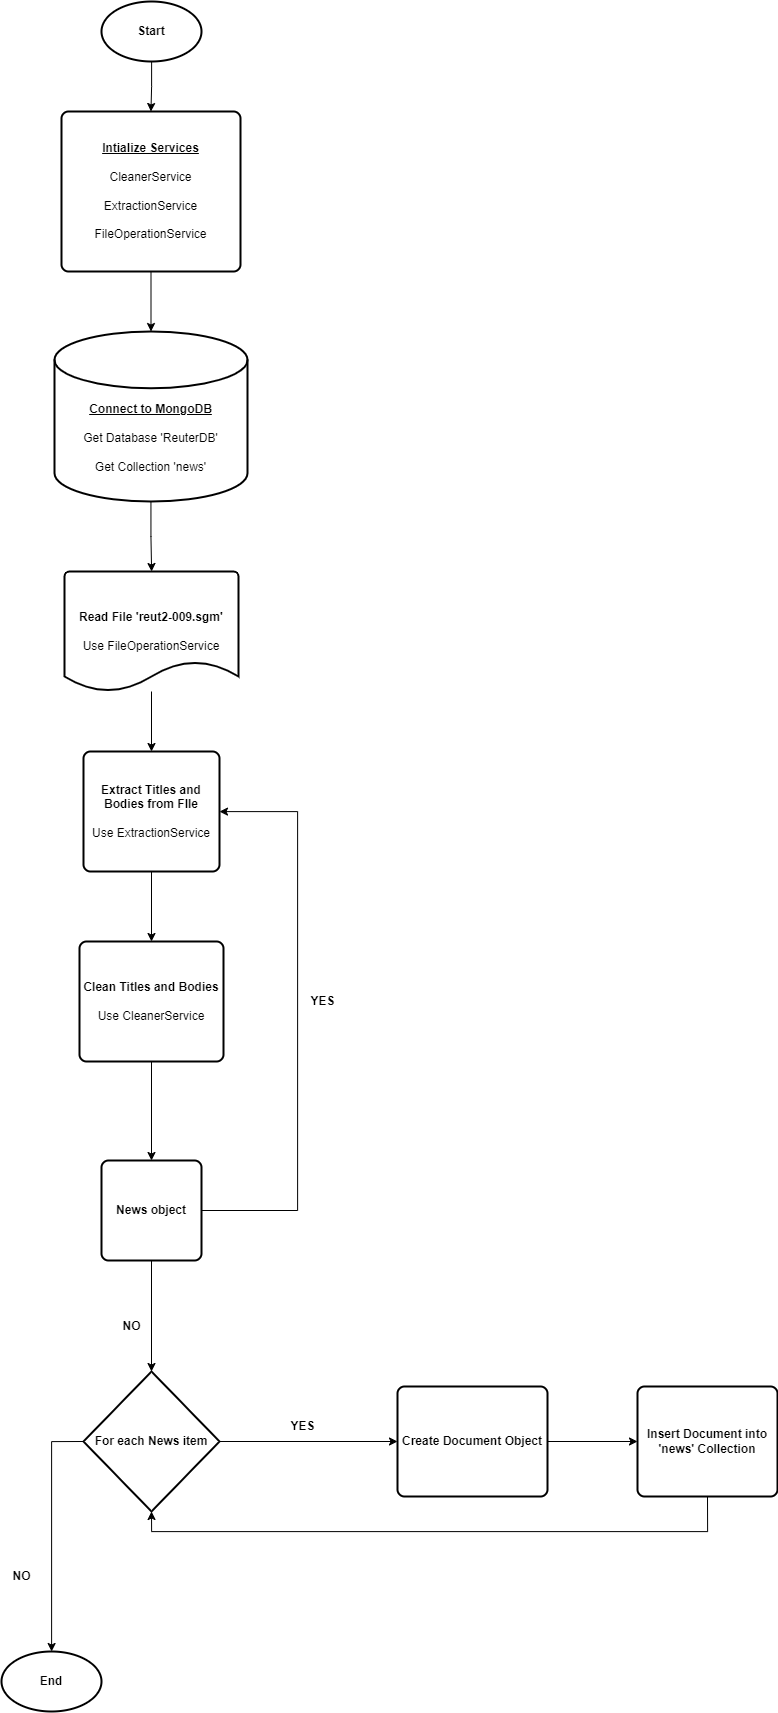

The diagram above was exported from draw.io. Its source (the exported page's mxGraphModel, read from the mxfile embedded in the PNG):
<mxGraphModel dx="2713" dy="1687" grid="1" gridSize="10" guides="1" tooltips="1" connect="1" arrows="1" fold="1" page="1" pageScale="1" pageWidth="827" pageHeight="1169" math="0" shadow="0">
  <root>
    <mxCell id="WIyWlLk6GJQsqaUBKTNV-0" />
    <mxCell id="WIyWlLk6GJQsqaUBKTNV-1" parent="WIyWlLk6GJQsqaUBKTNV-0" />
    <mxCell id="FWzcZrrGj_1CrvKem8S--5" value="" style="edgeStyle=orthogonalEdgeStyle;rounded=0;orthogonalLoop=1;jettySize=auto;html=1;" edge="1" parent="WIyWlLk6GJQsqaUBKTNV-1" source="FWzcZrrGj_1CrvKem8S--0" target="FWzcZrrGj_1CrvKem8S--1">
      <mxGeometry relative="1" as="geometry" />
    </mxCell>
    <mxCell id="FWzcZrrGj_1CrvKem8S--0" value="&lt;b&gt;Start&lt;/b&gt;" style="strokeWidth=2;html=1;shape=mxgraph.flowchart.start_1;whiteSpace=wrap;" vertex="1" parent="WIyWlLk6GJQsqaUBKTNV-1">
      <mxGeometry x="770" y="310" width="100" height="60" as="geometry" />
    </mxCell>
    <mxCell id="FWzcZrrGj_1CrvKem8S--6" value="" style="edgeStyle=orthogonalEdgeStyle;rounded=0;orthogonalLoop=1;jettySize=auto;html=1;" edge="1" parent="WIyWlLk6GJQsqaUBKTNV-1" source="FWzcZrrGj_1CrvKem8S--1" target="FWzcZrrGj_1CrvKem8S--4">
      <mxGeometry relative="1" as="geometry" />
    </mxCell>
    <mxCell id="FWzcZrrGj_1CrvKem8S--1" value="&lt;div&gt;&lt;span style=&quot;text-wrap: nowrap;&quot;&gt;&lt;b&gt;&lt;u&gt;Intialize Services&lt;/u&gt;&lt;/b&gt;&lt;/span&gt;&lt;br&gt;&lt;/div&gt;&lt;div&gt;&lt;span style=&quot;text-wrap: nowrap;&quot;&gt;&lt;br&gt;&lt;/span&gt;&lt;/div&gt;CleanerService&lt;div&gt;&lt;br&gt;&lt;div&gt;ExtractionService&lt;/div&gt;&lt;div&gt;&lt;br&gt;&lt;/div&gt;&lt;div&gt;FileOperationService&lt;/div&gt;&lt;/div&gt;" style="rounded=1;whiteSpace=wrap;html=1;absoluteArcSize=1;arcSize=14;strokeWidth=2;" vertex="1" parent="WIyWlLk6GJQsqaUBKTNV-1">
      <mxGeometry x="730" y="420" width="179" height="160" as="geometry" />
    </mxCell>
    <mxCell id="FWzcZrrGj_1CrvKem8S--12" value="" style="edgeStyle=orthogonalEdgeStyle;rounded=0;orthogonalLoop=1;jettySize=auto;html=1;" edge="1" parent="WIyWlLk6GJQsqaUBKTNV-1" source="FWzcZrrGj_1CrvKem8S--4" target="FWzcZrrGj_1CrvKem8S--11">
      <mxGeometry relative="1" as="geometry" />
    </mxCell>
    <mxCell id="FWzcZrrGj_1CrvKem8S--4" value="&lt;div&gt;&lt;b&gt;&lt;u&gt;&lt;br&gt;&lt;/u&gt;&lt;/b&gt;&lt;/div&gt;&lt;b&gt;&lt;u&gt;&lt;div&gt;&lt;b&gt;&lt;u&gt;&lt;br&gt;&lt;/u&gt;&lt;/b&gt;&lt;/div&gt;&lt;div&gt;&lt;b&gt;&lt;u&gt;&lt;br&gt;&lt;/u&gt;&lt;/b&gt;&lt;/div&gt;Connect to MongoDB&lt;/u&gt;&lt;/b&gt;&lt;div&gt;&lt;b&gt;&lt;u&gt;&lt;br&gt;&lt;/u&gt;&lt;/b&gt;&lt;/div&gt;&lt;div&gt;Get Database 'ReuterDB'&lt;b&gt;&lt;u&gt;&lt;br&gt;&lt;/u&gt;&lt;/b&gt;&lt;/div&gt;&lt;div&gt;&lt;br&gt;&lt;/div&gt;&lt;div&gt;Get Collection 'news'&lt;/div&gt;" style="strokeWidth=2;html=1;shape=mxgraph.flowchart.database;whiteSpace=wrap;" vertex="1" parent="WIyWlLk6GJQsqaUBKTNV-1">
      <mxGeometry x="723" y="640" width="193" height="170" as="geometry" />
    </mxCell>
    <mxCell id="FWzcZrrGj_1CrvKem8S--14" value="" style="edgeStyle=orthogonalEdgeStyle;rounded=0;orthogonalLoop=1;jettySize=auto;html=1;" edge="1" parent="WIyWlLk6GJQsqaUBKTNV-1" source="FWzcZrrGj_1CrvKem8S--11" target="FWzcZrrGj_1CrvKem8S--13">
      <mxGeometry relative="1" as="geometry" />
    </mxCell>
    <mxCell id="FWzcZrrGj_1CrvKem8S--11" value="&lt;b&gt;Read File 'reut2-009.sgm'&lt;/b&gt;&lt;div&gt;&lt;b&gt;&lt;br&gt;&lt;/b&gt;&lt;/div&gt;&lt;div&gt;Use FileOperationService&lt;/div&gt;" style="strokeWidth=2;html=1;shape=mxgraph.flowchart.document2;whiteSpace=wrap;size=0.25;" vertex="1" parent="WIyWlLk6GJQsqaUBKTNV-1">
      <mxGeometry x="733" y="880" width="174" height="120" as="geometry" />
    </mxCell>
    <mxCell id="FWzcZrrGj_1CrvKem8S--16" value="" style="edgeStyle=orthogonalEdgeStyle;rounded=0;orthogonalLoop=1;jettySize=auto;html=1;" edge="1" parent="WIyWlLk6GJQsqaUBKTNV-1" source="FWzcZrrGj_1CrvKem8S--13" target="FWzcZrrGj_1CrvKem8S--15">
      <mxGeometry relative="1" as="geometry" />
    </mxCell>
    <mxCell id="FWzcZrrGj_1CrvKem8S--13" value="&lt;b&gt;Extract Titles and Bodies from FIle&lt;/b&gt;&lt;div&gt;&lt;b&gt;&lt;br&gt;&lt;/b&gt;&lt;/div&gt;&lt;div&gt;Use ExtractionService&lt;/div&gt;" style="rounded=1;whiteSpace=wrap;html=1;absoluteArcSize=1;arcSize=14;strokeWidth=2;" vertex="1" parent="WIyWlLk6GJQsqaUBKTNV-1">
      <mxGeometry x="752" y="1060" width="136" height="120" as="geometry" />
    </mxCell>
    <mxCell id="FWzcZrrGj_1CrvKem8S--36" value="" style="edgeStyle=orthogonalEdgeStyle;rounded=0;orthogonalLoop=1;jettySize=auto;html=1;" edge="1" parent="WIyWlLk6GJQsqaUBKTNV-1" source="FWzcZrrGj_1CrvKem8S--15" target="FWzcZrrGj_1CrvKem8S--35">
      <mxGeometry relative="1" as="geometry" />
    </mxCell>
    <mxCell id="FWzcZrrGj_1CrvKem8S--15" value="&lt;b&gt;Clean Titles and Bodies&lt;/b&gt;&lt;div&gt;&lt;br&gt;&lt;/div&gt;&lt;div&gt;Use CleanerService&lt;/div&gt;" style="rounded=1;whiteSpace=wrap;html=1;absoluteArcSize=1;arcSize=14;strokeWidth=2;" vertex="1" parent="WIyWlLk6GJQsqaUBKTNV-1">
      <mxGeometry x="748" y="1250" width="144" height="120" as="geometry" />
    </mxCell>
    <mxCell id="FWzcZrrGj_1CrvKem8S--22" value="" style="edgeStyle=orthogonalEdgeStyle;rounded=0;orthogonalLoop=1;jettySize=auto;html=1;" edge="1" parent="WIyWlLk6GJQsqaUBKTNV-1" source="FWzcZrrGj_1CrvKem8S--17" target="FWzcZrrGj_1CrvKem8S--21">
      <mxGeometry relative="1" as="geometry" />
    </mxCell>
    <mxCell id="FWzcZrrGj_1CrvKem8S--29" value="" style="edgeStyle=orthogonalEdgeStyle;rounded=0;orthogonalLoop=1;jettySize=auto;html=1;exitX=0;exitY=0.5;exitDx=0;exitDy=0;exitPerimeter=0;" edge="1" parent="WIyWlLk6GJQsqaUBKTNV-1" source="FWzcZrrGj_1CrvKem8S--17" target="FWzcZrrGj_1CrvKem8S--28">
      <mxGeometry relative="1" as="geometry" />
    </mxCell>
    <mxCell id="FWzcZrrGj_1CrvKem8S--17" value="&lt;b&gt;For each News item&lt;/b&gt;" style="strokeWidth=2;html=1;shape=mxgraph.flowchart.decision;whiteSpace=wrap;" vertex="1" parent="WIyWlLk6GJQsqaUBKTNV-1">
      <mxGeometry x="752" y="1680" width="136" height="140" as="geometry" />
    </mxCell>
    <mxCell id="FWzcZrrGj_1CrvKem8S--25" value="" style="edgeStyle=orthogonalEdgeStyle;rounded=0;orthogonalLoop=1;jettySize=auto;html=1;" edge="1" parent="WIyWlLk6GJQsqaUBKTNV-1" source="FWzcZrrGj_1CrvKem8S--21" target="FWzcZrrGj_1CrvKem8S--24">
      <mxGeometry relative="1" as="geometry" />
    </mxCell>
    <mxCell id="FWzcZrrGj_1CrvKem8S--21" value="&lt;b&gt;Create Document Object&lt;/b&gt;" style="rounded=1;whiteSpace=wrap;html=1;absoluteArcSize=1;arcSize=14;strokeWidth=2;" vertex="1" parent="WIyWlLk6GJQsqaUBKTNV-1">
      <mxGeometry x="1066" y="1695" width="150" height="110" as="geometry" />
    </mxCell>
    <mxCell id="FWzcZrrGj_1CrvKem8S--23" value="&lt;b&gt;YES&lt;/b&gt;" style="text;html=1;align=center;verticalAlign=middle;resizable=0;points=[];autosize=1;strokeColor=none;fillColor=none;" vertex="1" parent="WIyWlLk6GJQsqaUBKTNV-1">
      <mxGeometry x="946" y="1720" width="50" height="30" as="geometry" />
    </mxCell>
    <mxCell id="FWzcZrrGj_1CrvKem8S--24" value="&lt;b&gt;Insert Document into 'news' Collection&lt;/b&gt;" style="rounded=1;whiteSpace=wrap;html=1;absoluteArcSize=1;arcSize=14;strokeWidth=2;" vertex="1" parent="WIyWlLk6GJQsqaUBKTNV-1">
      <mxGeometry x="1306" y="1695" width="140" height="110" as="geometry" />
    </mxCell>
    <mxCell id="FWzcZrrGj_1CrvKem8S--28" value="&lt;b&gt;End&lt;/b&gt;" style="strokeWidth=2;html=1;shape=mxgraph.flowchart.start_1;whiteSpace=wrap;" vertex="1" parent="WIyWlLk6GJQsqaUBKTNV-1">
      <mxGeometry x="670" y="1960" width="100" height="60" as="geometry" />
    </mxCell>
    <mxCell id="FWzcZrrGj_1CrvKem8S--30" value="&lt;b&gt;NO&lt;/b&gt;" style="text;html=1;align=center;verticalAlign=middle;resizable=0;points=[];autosize=1;strokeColor=none;fillColor=none;" vertex="1" parent="WIyWlLk6GJQsqaUBKTNV-1">
      <mxGeometry x="670" y="1870" width="40" height="30" as="geometry" />
    </mxCell>
    <mxCell id="FWzcZrrGj_1CrvKem8S--34" style="edgeStyle=orthogonalEdgeStyle;rounded=0;orthogonalLoop=1;jettySize=auto;html=1;exitX=0.5;exitY=1;exitDx=0;exitDy=0;entryX=0.5;entryY=1;entryDx=0;entryDy=0;entryPerimeter=0;" edge="1" parent="WIyWlLk6GJQsqaUBKTNV-1" source="FWzcZrrGj_1CrvKem8S--24" target="FWzcZrrGj_1CrvKem8S--17">
      <mxGeometry relative="1" as="geometry" />
    </mxCell>
    <mxCell id="FWzcZrrGj_1CrvKem8S--37" value="" style="edgeStyle=orthogonalEdgeStyle;rounded=0;orthogonalLoop=1;jettySize=auto;html=1;" edge="1" parent="WIyWlLk6GJQsqaUBKTNV-1" source="FWzcZrrGj_1CrvKem8S--35" target="FWzcZrrGj_1CrvKem8S--17">
      <mxGeometry relative="1" as="geometry" />
    </mxCell>
    <mxCell id="FWzcZrrGj_1CrvKem8S--39" style="edgeStyle=orthogonalEdgeStyle;rounded=0;orthogonalLoop=1;jettySize=auto;html=1;exitX=1;exitY=0.5;exitDx=0;exitDy=0;" edge="1" parent="WIyWlLk6GJQsqaUBKTNV-1" source="FWzcZrrGj_1CrvKem8S--35" target="FWzcZrrGj_1CrvKem8S--13">
      <mxGeometry relative="1" as="geometry">
        <mxPoint x="1056" y="1120" as="targetPoint" />
        <Array as="points">
          <mxPoint x="966" y="1519" />
          <mxPoint x="966" y="1120" />
        </Array>
      </mxGeometry>
    </mxCell>
    <mxCell id="FWzcZrrGj_1CrvKem8S--35" value="&lt;b&gt;News object&lt;/b&gt;" style="rounded=1;whiteSpace=wrap;html=1;absoluteArcSize=1;arcSize=14;strokeWidth=2;" vertex="1" parent="WIyWlLk6GJQsqaUBKTNV-1">
      <mxGeometry x="770" y="1469" width="100" height="100" as="geometry" />
    </mxCell>
    <mxCell id="FWzcZrrGj_1CrvKem8S--40" value="&lt;b&gt;YES&lt;/b&gt;" style="text;html=1;align=center;verticalAlign=middle;resizable=0;points=[];autosize=1;strokeColor=none;fillColor=none;" vertex="1" parent="WIyWlLk6GJQsqaUBKTNV-1">
      <mxGeometry x="966" y="1295" width="50" height="30" as="geometry" />
    </mxCell>
    <mxCell id="FWzcZrrGj_1CrvKem8S--41" value="&lt;b&gt;NO&lt;/b&gt;" style="text;html=1;align=center;verticalAlign=middle;resizable=0;points=[];autosize=1;strokeColor=none;fillColor=none;" vertex="1" parent="WIyWlLk6GJQsqaUBKTNV-1">
      <mxGeometry x="780" y="1620" width="40" height="30" as="geometry" />
    </mxCell>
  </root>
</mxGraphModel>